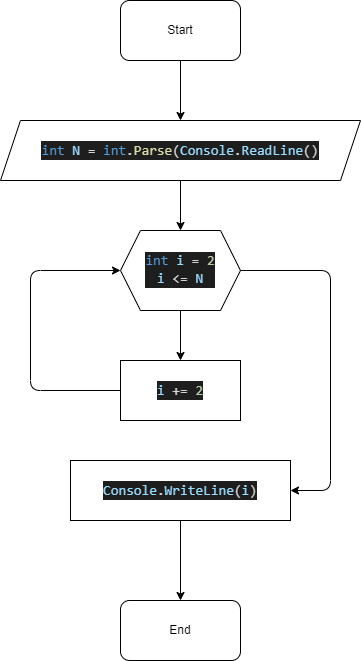

The diagram above was exported from draw.io. Its source (the exported page's mxGraphModel, read from the mxfile embedded in the PNG):
<mxGraphModel dx="1009" dy="828" grid="1" gridSize="10" guides="1" tooltips="1" connect="1" arrows="1" fold="1" page="1" pageScale="1" pageWidth="827" pageHeight="1169" math="0" shadow="0">
  <root>
    <mxCell id="0" />
    <mxCell id="1" parent="0" />
    <mxCell id="10" value="" style="edgeStyle=none;html=1;" edge="1" parent="1" source="2" target="4">
      <mxGeometry relative="1" as="geometry" />
    </mxCell>
    <mxCell id="2" value="Start" style="rounded=1;whiteSpace=wrap;html=1;" vertex="1" parent="1">
      <mxGeometry x="310" y="80" width="120" height="60" as="geometry" />
    </mxCell>
    <mxCell id="3" value="End" style="rounded=1;whiteSpace=wrap;html=1;" vertex="1" parent="1">
      <mxGeometry x="310" y="680" width="120" height="60" as="geometry" />
    </mxCell>
    <mxCell id="7" value="" style="edgeStyle=none;html=1;" edge="1" parent="1" source="4" target="5">
      <mxGeometry relative="1" as="geometry" />
    </mxCell>
    <mxCell id="4" value="&lt;div style=&quot;color: rgb(212 , 212 , 212) ; background-color: rgb(30 , 30 , 30) ; font-family: &amp;#34;consolas&amp;#34; , &amp;#34;courier new&amp;#34; , monospace ; font-size: 14px ; line-height: 19px&quot;&gt;&lt;span style=&quot;color: #569cd6&quot;&gt;int&lt;/span&gt; &lt;span style=&quot;color: #9cdcfe&quot;&gt;N&lt;/span&gt; = &lt;span style=&quot;color: #569cd6&quot;&gt;int&lt;/span&gt;.&lt;span style=&quot;color: #dcdcaa&quot;&gt;Parse&lt;/span&gt;(&lt;span style=&quot;color: #9cdcfe&quot;&gt;Console&lt;/span&gt;.&lt;span style=&quot;color: #9cdcfe&quot;&gt;ReadLine&lt;/span&gt;()&lt;/div&gt;" style="shape=parallelogram;perimeter=parallelogramPerimeter;whiteSpace=wrap;html=1;fixedSize=1;" vertex="1" parent="1">
      <mxGeometry x="190" y="200" width="360" height="60" as="geometry" />
    </mxCell>
    <mxCell id="12" style="edgeStyle=none;html=1;entryX=1;entryY=0.5;entryDx=0;entryDy=0;" edge="1" parent="1" source="5" target="8">
      <mxGeometry relative="1" as="geometry">
        <mxPoint x="450" y="570" as="targetPoint" />
        <Array as="points">
          <mxPoint x="520" y="350" />
          <mxPoint x="520" y="570" />
        </Array>
      </mxGeometry>
    </mxCell>
    <mxCell id="14" value="" style="edgeStyle=none;html=1;" edge="1" parent="1" source="5" target="9">
      <mxGeometry relative="1" as="geometry" />
    </mxCell>
    <mxCell id="5" value="&lt;span style=&quot;font-family: &amp;#34;consolas&amp;#34; , &amp;#34;courier new&amp;#34; , monospace ; font-size: 14px ; background-color: rgb(30 , 30 , 30) ; color: rgb(86 , 156 , 214)&quot;&gt;int&lt;/span&gt;&lt;span style=&quot;color: rgb(212 , 212 , 212) ; font-family: &amp;#34;consolas&amp;#34; , &amp;#34;courier new&amp;#34; , monospace ; font-size: 14px ; background-color: rgb(30 , 30 , 30)&quot;&gt;&amp;nbsp;&lt;/span&gt;&lt;span style=&quot;font-family: &amp;#34;consolas&amp;#34; , &amp;#34;courier new&amp;#34; , monospace ; font-size: 14px ; background-color: rgb(30 , 30 , 30) ; color: rgb(156 , 220 , 254)&quot;&gt;i&lt;/span&gt;&lt;span style=&quot;color: rgb(212 , 212 , 212) ; font-family: &amp;#34;consolas&amp;#34; , &amp;#34;courier new&amp;#34; , monospace ; font-size: 14px ; background-color: rgb(30 , 30 , 30)&quot;&gt;&amp;nbsp;=&amp;nbsp;&lt;/span&gt;&lt;span style=&quot;font-family: &amp;#34;consolas&amp;#34; , &amp;#34;courier new&amp;#34; , monospace ; font-size: 14px ; background-color: rgb(30 , 30 , 30) ; color: rgb(181 , 206 , 168)&quot;&gt;2&lt;/span&gt;&lt;span style=&quot;font-family: &amp;#34;consolas&amp;#34; , &amp;#34;courier new&amp;#34; , monospace ; font-size: 14px ; background-color: rgb(30 , 30 , 30) ; color: rgb(181 , 206 , 168)&quot;&gt;&lt;br&gt;&lt;/span&gt;&lt;div style=&quot;color: rgb(212 , 212 , 212) ; background-color: rgb(30 , 30 , 30) ; font-family: &amp;#34;consolas&amp;#34; , &amp;#34;courier new&amp;#34; , monospace ; font-size: 14px ; line-height: 19px&quot;&gt;&lt;span style=&quot;color: #9cdcfe&quot;&gt;i&lt;/span&gt; &amp;lt;= &lt;span style=&quot;color: #9cdcfe&quot;&gt;N&lt;/span&gt;&lt;/div&gt;" style="shape=hexagon;perimeter=hexagonPerimeter2;whiteSpace=wrap;html=1;fixedSize=1;" vertex="1" parent="1">
      <mxGeometry x="310" y="310" width="120" height="80" as="geometry" />
    </mxCell>
    <mxCell id="11" value="" style="edgeStyle=none;html=1;" edge="1" parent="1" source="8" target="3">
      <mxGeometry relative="1" as="geometry" />
    </mxCell>
    <mxCell id="8" value="&#10;&#10;&lt;div style=&quot;color: rgb(212, 212, 212); background-color: rgb(30, 30, 30); font-family: consolas, &amp;quot;courier new&amp;quot;, monospace; font-weight: normal; font-size: 14px; line-height: 19px;&quot;&gt;&lt;div&gt;&lt;span style=&quot;color: #9cdcfe&quot;&gt;Console&lt;/span&gt;&lt;span style=&quot;color: #d4d4d4&quot;&gt;.&lt;/span&gt;&lt;span style=&quot;color: #9cdcfe&quot;&gt;WriteLine&lt;/span&gt;&lt;span style=&quot;color: #d4d4d4&quot;&gt;(&lt;/span&gt;&lt;span style=&quot;color: #9cdcfe&quot;&gt;i&lt;/span&gt;&lt;span style=&quot;color: #d4d4d4&quot;&gt;)&lt;/span&gt;&lt;/div&gt;&lt;/div&gt;&#10;&#10;" style="rounded=0;whiteSpace=wrap;html=1;" vertex="1" parent="1">
      <mxGeometry x="260" y="540" width="220" height="60" as="geometry" />
    </mxCell>
    <mxCell id="13" style="edgeStyle=none;html=1;entryX=0;entryY=0.5;entryDx=0;entryDy=0;" edge="1" parent="1" source="9" target="5">
      <mxGeometry relative="1" as="geometry">
        <mxPoint x="220" y="280" as="targetPoint" />
        <Array as="points">
          <mxPoint x="220" y="470" />
          <mxPoint x="220" y="350" />
        </Array>
      </mxGeometry>
    </mxCell>
    <mxCell id="9" value="&lt;div style=&quot;color: rgb(212 , 212 , 212) ; background-color: rgb(30 , 30 , 30) ; font-family: &amp;#34;consolas&amp;#34; , &amp;#34;courier new&amp;#34; , monospace ; font-size: 14px ; line-height: 19px&quot;&gt;&lt;span style=&quot;color: #9cdcfe&quot;&gt;i&lt;/span&gt; += &lt;span style=&quot;color: #b5cea8&quot;&gt;2&lt;/span&gt;&lt;/div&gt;" style="rounded=0;whiteSpace=wrap;html=1;" vertex="1" parent="1">
      <mxGeometry x="310" y="440" width="120" height="60" as="geometry" />
    </mxCell>
  </root>
</mxGraphModel>